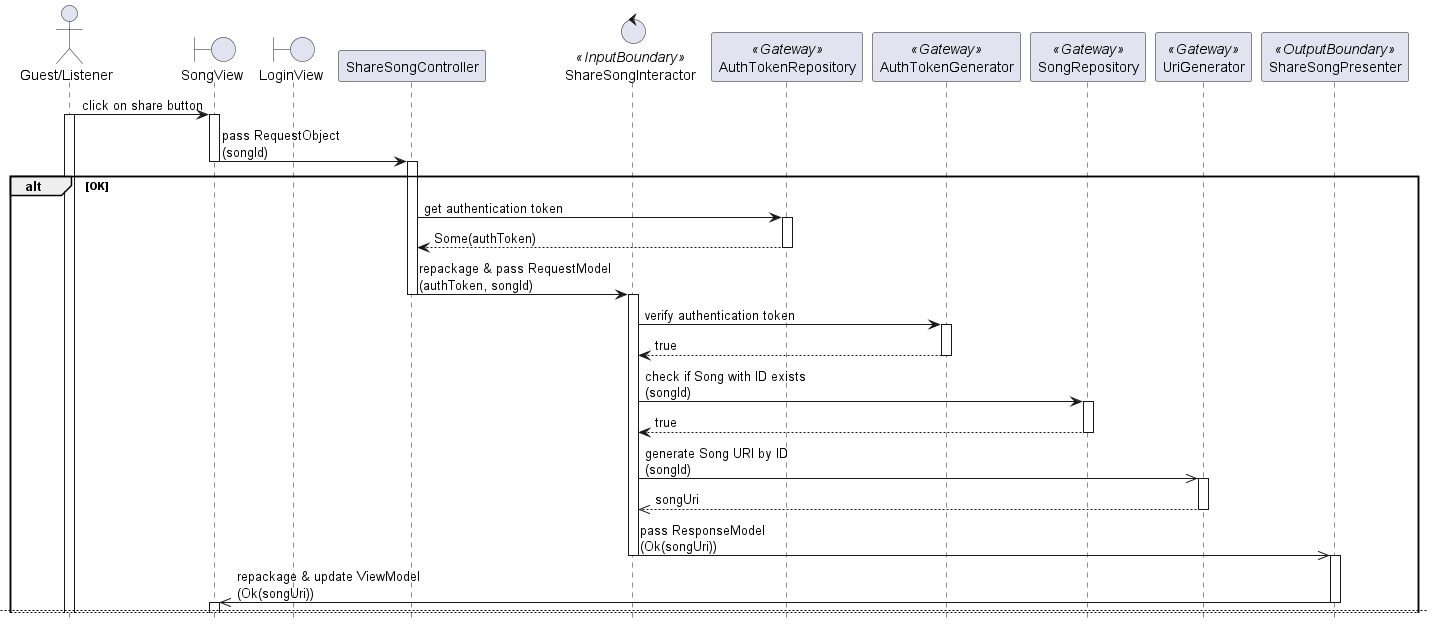

The diagram above was rendered by PlantUML. Its source (embedded in the PNG):
@startuml

hide footbox
skinparam BackgroundColor transparent

actor "Guest/Listener"
boundary SongView
boundary LoginView
participant ShareSongController
control ShareSongInteractor <<InputBoundary>>
participant AuthTokenRepository <<Gateway>>
participant AuthTokenGenerator <<Gateway>>
participant SongRepository <<Gateway>>
participant UriGenerator <<Gateway>>
participant ShareSongPresenter <<OutputBoundary>>

"Guest/Listener" -> SongView: click on share button
activate "Guest/Listener"
activate SongView

SongView -> ShareSongController: pass RequestObject\n(songId)
deactivate SongView
activate ShareSongController

alt OK
    ShareSongController -> AuthTokenRepository: get authentication token
    activate AuthTokenRepository
    return Some(authToken)
    deactivate AuthTokenRepository

    ShareSongController -> ShareSongInteractor: repackage & pass RequestModel\n(authToken, songId)
    deactivate ShareSongController
    activate ShareSongInteractor

    ShareSongInteractor -> AuthTokenGenerator: verify authentication token
    activate AuthTokenGenerator
    return true
    deactivate AuthTokenGenerator

    ShareSongInteractor -> SongRepository: check if Song with ID exists\n(songId)
    activate SongRepository
    return true
    deactivate SongRepository

    ShareSongInteractor ->> UriGenerator: generate Song URI by ID\n(songId)
    activate UriGenerator
    return songUri
    deactivate UriGenerator

    ShareSongInteractor ->> ShareSongPresenter: pass ResponseModel\n(Ok(songUri))
    deactivate ShareSongInteractor
    activate ShareSongPresenter

    ShareSongPresenter ->> SongView: repackage & update ViewModel\n(Ok(songUri))
    deactivate ShareSongPresenter
    activate SongView

    newpage

else Error: Authentication token not found
    ShareSongController -> AuthTokenRepository: get authentication token
    activate ShareSongController
    activate AuthTokenRepository
    return None
    deactivate AuthTokenRepository

    ShareSongController -> LoginView: redirect
    deactivate ShareSongController
    activate LoginView

    LoginView -> "Guest/Listener": see the result of the interaction
    deactivate LoginView
    deactivate "Guest/Listener"

else Error: Authentication token invalid
    ShareSongController -> AuthTokenRepository: get authentication token
    activate ShareSongController
    activate AuthTokenRepository
    return Some(authToken)
    deactivate AuthTokenRepository

    ShareSongController -> ShareSongInteractor: repackage & pass RequestModel\n(authToken, songId)
    deactivate ShareSongController
    activate ShareSongInteractor

    ShareSongInteractor -> AuthTokenGenerator: verify authentication token
    activate AuthTokenGenerator
    return false
    deactivate AuthTokenGenerator

    ShareSongInteractor ->> ShareSongPresenter: pass ResponseModel\n(Err(AuthTokenInvalid))
    deactivate ShareSongInteractor
    activate ShareSongPresenter

    ShareSongPresenter ->> SongView: repackage & update ViewModel\n(Err(AuthTokenInvalid))
    deactivate ShareSongPresenter

    SongView -> LoginView: redirect
    deactivate SongView
    activate LoginView

    LoginView -> "Guest/Listener": see the result of the interaction
    deactivate LoginView
    deactivate "Guest/Listener"
    newpage

else Error: Song not found
    ShareSongController -> AuthTokenRepository: get authentication token
    activate ShareSongController
    activate AuthTokenRepository
    return Some(authToken)
    deactivate AuthTokenRepository

    ShareSongController -> ShareSongInteractor: repackage & pass RequestModel\n(authToken, songId)
    deactivate ShareSongController
    activate ShareSongInteractor

    ShareSongInteractor -> AuthTokenGenerator: verify authentication token
    activate AuthTokenGenerator
    return true
    deactivate AuthTokenGenerator

    ShareSongInteractor -> SongRepository: check if Song with ID exists\n(songId)
    activate SongRepository
    return false
    deactivate SongRepository

    ShareSongInteractor ->> ShareSongPresenter: pass ResponseModel\n(Err(SongNotFound))
    deactivate ShareSongInteractor

end
    
@enduml